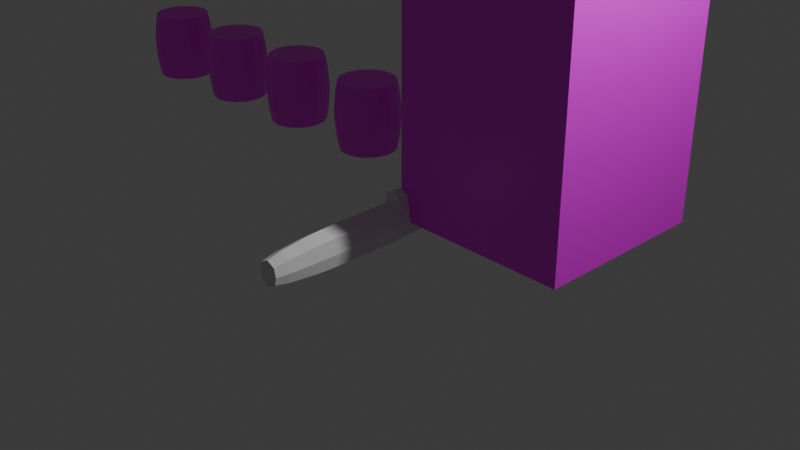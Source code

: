# Source: UV.blend  (saved by Blender 4.5.90; exported with 4.5.12 LTS)
import bpy
from mathutils import Matrix  # noqa: F401  (used for matrix-valued properties, if any)

bpy.ops.wm.read_factory_settings(use_empty=True)
scene = bpy.context.scene
scene.name = 'Scene'

# ---- collections
col_collection = bpy.data.collections.new('Collection'); scene.collection.children.link(col_collection)
col_unit1 = bpy.data.collections.new('Unit1'); scene.collection.children.link(col_unit1)

# ---- images (referenced by path relative to the original .blend; pixels are not part of the script)
import os
ASSET_DIR = os.environ.get("B2B_ASSET_DIR", "")  # directory of the original .blend (textures are referenced by path, not embedded)
HERE = os.path.dirname(os.path.abspath(__file__))  # packed textures are extracted next to this script under _unpacked/

def load_image(name, relpath, width, height, colorspace="sRGB"):
    """Load a texture the original file referenced (path relative to the .blend, or extracted next to this script)."""
    p = next((c for c in (os.path.join(HERE, relpath), os.path.join(ASSET_DIR, relpath)) if relpath and os.path.exists(c)), "")
    if p:
        img = bpy.data.images.load(p, check_existing=True)
        img.name = name
    else:  # same state as the original file: an image datablock whose file is absent (Cycles renders it pink)
        img = bpy.data.images.new(name, width, height)
        img.source = "FILE"
        img.filepath = "//" + (relpath or name)
    img.colorspace_settings.name = colorspace
    return img
img_house_front_1___stone___yellow_brick_png = load_image('house-front-1---stone---yellow-brick.png', 'house-front-1---stone---yellow-brick.png', 1024, 1024, 'sRGB')
img_rusty_barrel_texture_copy_jpg = load_image('rusty+barrel+texture+copy.jpg', 'rusty+barrel+texture+copy.jpg', 1024, 1024, 'sRGB')
img_wooden_planks_texture_jpg = load_image('wooden-planks-texture.jpg', 'wooden-planks-texture.jpg', 1024, 1024, 'sRGB')

# ---- materials (node trees are filled in below, after node groups)
mat_material = bpy.data.materials.new('Material')
mat_material.alpha_threshold = 0.0
mat_material.roughness = 0.5
mat_material.line_color = (0.0, 0.0, 0.0, 1.0)
mat_material_001 = bpy.data.materials.new('Material.001')
mat_material_002 = bpy.data.materials.new('Material.002')

# ---- material node trees
mat_material.use_nodes = True; mat_material.node_tree.nodes.clear()
_N = mat_material.node_tree.nodes; _L = mat_material.node_tree.links
n0 = _N.new('ShaderNodeOutputMaterial'); n0.name = 'Material Output'; n0.location = (200, 100)
n1 = _N.new('ShaderNodeBsdfPrincipled'); n1.name = 'Principled BSDF'; n1.location = (-200, 100)
n1.inputs[3].default_value = 1.45
n2 = _N.new('ShaderNodeTexImage'); n2.name = 'Image Texture.001'; n2.location = (-528, 104)
n2.image = img_house_front_1___stone___yellow_brick_png
_L.new(n1.outputs[0], n0.inputs[0])
_L.new(n2.outputs[0], n1.inputs[0])
n0.is_active_output = True
mat_material_001.use_nodes = True; mat_material_001.node_tree.nodes.clear()
_N = mat_material_001.node_tree.nodes; _L = mat_material_001.node_tree.links
n0 = _N.new('ShaderNodeBsdfPrincipled'); n0.name = 'Principled BSDF'; n0.location = (-92, 85)
n1 = _N.new('ShaderNodeOutputMaterial'); n1.name = 'Material Output'; n1.location = (308, 85)
n2 = _N.new('ShaderNodeMapping'); n2.name = 'Mapping'; n2.location = (-660, 60)
n3 = _N.new('ShaderNodeTexCoord'); n3.name = 'Texture Coordinate'; n3.location = (-840, 60)
n4 = _N.new('ShaderNodeTexImage'); n4.name = 'Image Texture'; n4.location = (-465, -218)
n4.image = img_rusty_barrel_texture_copy_jpg
n5 = _N.new('ShaderNodeTexImage'); n5.name = 'Image Texture.001'; n5.location = (-463, 84)
n5.image = img_wooden_planks_texture_jpg
_L.new(n0.outputs[0], n1.inputs[0])
_L.new(n3.outputs[2], n2.inputs[0])
_L.new(n2.outputs[0], n5.inputs[0])
_L.new(n2.outputs[0], n4.inputs[0])
_L.new(n4.outputs[0], n0.inputs[0])
n1.is_active_output = True
mat_material_002.use_nodes = True; mat_material_002.node_tree.nodes.clear()
_N = mat_material_002.node_tree.nodes; _L = mat_material_002.node_tree.links
n0 = _N.new('ShaderNodeBsdfPrincipled'); n0.name = 'Principled BSDF'; n0.location = (-92, 85)
n1 = _N.new('ShaderNodeOutputMaterial'); n1.name = 'Material Output'; n1.location = (308, 85)
n2 = _N.new('ShaderNodeMapping'); n2.name = 'Mapping'; n2.location = (-660, 60)
n3 = _N.new('ShaderNodeTexCoord'); n3.name = 'Texture Coordinate'; n3.location = (-840, 60)
n4 = _N.new('ShaderNodeTexImage'); n4.name = 'Image Texture'; n4.location = (-465, -218)
n4.image = img_rusty_barrel_texture_copy_jpg
n5 = _N.new('ShaderNodeTexImage'); n5.name = 'Image Texture.001'; n5.location = (-463, 84)
n5.image = img_wooden_planks_texture_jpg
_L.new(n0.outputs[0], n1.inputs[0])
_L.new(n3.outputs[2], n2.inputs[0])
_L.new(n2.outputs[0], n5.inputs[0])
_L.new(n2.outputs[0], n4.inputs[0])
_L.new(n5.outputs[0], n0.inputs[0])
n1.is_active_output = True

# ---- world
world_world = bpy.data.worlds.new('World'); scene.world = world_world
world_world.use_nodes = True; world_world.node_tree.nodes.clear()
_N = world_world.node_tree.nodes; _L = world_world.node_tree.links
n0 = _N.new('ShaderNodeOutputWorld'); n0.name = 'World Output'; n0.location = (200, 100)
n1 = _N.new('ShaderNodeBackground'); n1.name = 'Background'; n1.location = (-200, 100)
n1.inputs[0].default_value = (0.05088, 0.05088, 0.05088, 1.0)
_L.new(n1.outputs[0], n0.inputs[0])
n0.is_active_output = True
world_world.color = (0.05088, 0.05088, 0.05088)
world_world.sun_shadow_jitter_overblur = 0.0

# ---- cameras
cam_camera = bpy.data.cameras.new('Camera')
cam_camera.clip_end = 100.0
cam_camera.ortho_scale = 7.314

# ---- lights
light_light = bpy.data.lights.new('Light', 'POINT')
light_light.energy = 1000.0
light_light.shadow_soft_size = 0.1

# ---- meshes
me_cube_001 = bpy.data.meshes.new('Cube.001')
me_cube_001.from_pydata([(0.06873, -0.2739, -0.1451), (0.064, -0.2739, 0.1614), (0.06218, 0.2739, -0.1451), (0.05851, 0.2739, 0.1614), (0.0, 0.2739, -0.2379), (0.0, 0.2739, 0.2379), (0.0, -0.2739, -0.2379), (0.0, -0.2739, 0.2379), (0.06062, -0.6434, 0.1517), (0.06455, -0.6434, -0.1489), (0.0, -0.6434, -0.2399), (0.0, -0.6434, 0.2267), (0.05989, -0.8149, 0.1456), (0.06387, -0.8149, -0.1434), (0.0, -0.8149, -0.2309), (0.0, -0.8149, 0.2177), (0.0547, -1.14, 0.1152), (0.05849, -1.14, -0.1161), (0.0, -1.14, -0.1862), (0.0, -1.14, 0.173), (0.04752, -1.297, 0.08874), (0.05079, -1.297, -0.09233), (0.0, -1.297, -0.1471), (0.0, -1.297, 0.1339), (0.0, 2.254, 0.1113), (0.06281, 0.9495, 0.1694), (0.05265, 0.9495, -0.1161), (0.0, 0.9495, -0.1852), (0.0, 0.2739, 0.3356), (0.04766, 0.2739, 0.292), (0.0, 0.9495, 0.3052), (0.04866, 0.9495, 0.2713), (0.04018, 1.494, 0.1418), (0.04018, 1.494, -0.06057), (0.0, 1.494, -0.1096), (0.0, 1.494, 0.2381), (0.04018, 1.494, 0.2141), (0.03303, 1.931, 0.1234), (0.03303, 1.931, -0.006887), (0.0, 1.931, -0.03845), (0.0, 1.931, 0.1854), (0.03303, 1.931, 0.1699), (0.0, 2.254, 0.1509), (0.02028, 2.254, 0.1113), (0.02028, 2.254, 0.0283), (0.0, 2.254, 0.00819), (0.02028, 2.254, 0.141), (0.07354, 0.2739, -2.98e-08), (0.07847, -0.2739, -2.98e-08), (0.07749, -0.6434, -0.006598), (0.07705, -0.8149, -0.006598), (0.07058, -1.14, -0.006598), (0.05989, -1.297, -0.006598), (0.0, -1.297, -0.006598), (0.06281, 0.9495, -0.007918), (0.04018, 1.494, 0.01612), (0.03303, 1.931, 0.04249), (0.02028, 2.254, 0.05977), (0.0, 2.254, 0.05977)], [], [(47, 2, 26, 54), (47, 3, 1, 48), (4, 2, 0, 6), (48, 1, 8, 49), (3, 5, 7, 1), (8, 11, 15, 12), (1, 7, 11, 8), (6, 0, 9, 10), (12, 15, 19, 16), (49, 8, 12, 50), (10, 9, 13, 14), (16, 19, 23, 20), (50, 12, 16, 51), (14, 13, 17, 18), (52, 20, 23, 53), (51, 16, 20, 52), (18, 17, 21, 22), (30, 31, 36, 35), (2, 4, 27, 26), (3, 25, 31, 29), (28, 29, 31, 30), (5, 3, 29, 28), (54, 26, 33, 55), (33, 34, 39, 38), (35, 36, 41, 40), (26, 27, 34, 33), (31, 25, 32, 36), (38, 39, 45, 44), (40, 41, 46, 42), (36, 32, 37, 41), (55, 33, 38, 56), (41, 37, 43, 46), (56, 38, 44, 57), (58, 24, 43, 57), (43, 24, 42, 46), (45, 58, 57, 44), (37, 56, 57, 43), (32, 55, 56, 37), (25, 54, 55, 32), (17, 51, 52, 21), (21, 52, 53, 22), (13, 50, 51, 17), (9, 49, 50, 13), (0, 48, 49, 9), (2, 47, 48, 0), (3, 47, 54, 25)])
_uv = me_cube_001.uv_layers.new(name='UVMap')
_uv.uv.foreach_set('vector', [0.5, 0.5, 0.3877, 0.5, 0.3877, 0.5, 0.5, 0.5, 0.5, 0.5, 0.6271, 0.5, 0.6271, 0.75, 0.5, 0.75, 0.25, 0.5, 0.3877, 0.5, 0.3877, 0.75, 0.25, 0.75, 0.5, 0.75, 0.6271, 0.75, 0.6271, 0.75, 0.5, 0.75, 0.6271, 0.5, 0.75, 0.5, 0.75, 0.75, 0.6271, 0.75, 0.6271, 0.75, 0.75, 0.75, 0.75, 0.75, 0.6271, 0.75, 0.6271, 0.75, 0.75, 0.75, 0.75, 0.75, 0.6271, 0.75, 0.25, 0.75, 0.3877, 0.75, 0.3877, 0.75, 0.25, 0.75, 0.6271, 0.75, 0.75, 0.75, 0.75, 0.75, 0.6271, 0.75, 0.5, 0.75, 0.6271, 0.75, 0.6271, 0.75, 0.5, 0.75, 0.25, 0.75, 0.3877, 0.75, 0.3877, 0.75, 0.25, 0.75, 0.6271, 0.75, 0.75, 0.75, 0.75, 0.75, 0.6017, 0.7754, 0.5, 0.75, 0.6271, 0.75, 0.6271, 0.75, 0.5, 0.75, 0.25, 0.75, 0.3877, 0.75, 0.3877, 0.75, 0.25, 0.75, 0.5, 0.75, 0.6017, 0.7754, 0.625, 0.875, 0.5, 0.875, 0.5, 0.75, 0.6271, 0.75, 0.6017, 0.7754, 0.5, 0.75, 0.25, 0.75, 0.3877, 0.75, 0.4054, 0.7677, 0.25, 0.75, 0.75, 0.5, 0.6752, 0.5, 0.6752, 0.5, 0.75, 0.5, 0.3877, 0.5, 0.25, 0.5, 0.25, 0.5, 0.3877, 0.5, 0.6271, 0.5, 0.625, 0.5, 0.6752, 0.5, 0.6757, 0.5, 0.75, 0.5, 0.6757, 0.5, 0.6752, 0.5, 0.75, 0.5, 0.75, 0.5, 0.6271, 0.5, 0.6757, 0.5, 0.75, 0.5, 0.5, 0.5, 0.3877, 0.5, 0.3877, 0.5, 0.5, 0.5, 0.3877, 0.5, 0.25, 0.5, 0.25, 0.5, 0.3877, 0.5, 0.75, 0.5, 0.6752, 0.5, 0.6752, 0.5, 0.75, 0.5, 0.3877, 0.5, 0.25, 0.5, 0.25, 0.5, 0.3877, 0.5, 0.6752, 0.5, 0.625, 0.5, 0.625, 0.5, 0.6752, 0.5, 0.3877, 0.5, 0.25, 0.5, 0.25, 0.5, 0.4055, 0.4822, 0.75, 0.5, 0.6752, 0.5, 0.6504, 0.4752, 0.75, 0.5, 0.6752, 0.5, 0.625, 0.5, 0.625, 0.5, 0.6752, 0.5, 0.5, 0.5, 0.3877, 0.5, 0.3877, 0.5, 0.5, 0.5, 0.6752, 0.5, 0.625, 0.5, 0.625, 0.5, 0.6504, 0.4752, 0.5, 0.5, 0.3877, 0.5, 0.4055, 0.4822, 0.5, 0.5, 0.5, 0.375, 0.625, 0.375, 0.625, 0.5, 0.5, 0.5, 0.625, 0.5, 0.625, 0.375, 0.625, 0.375, 0.6504, 0.4752, 0.375, 0.375, 0.5, 0.375, 0.5, 0.5, 0.4055, 0.4822, 0.625, 0.5, 0.5, 0.5, 0.5, 0.5, 0.625, 0.5, 0.625, 0.5, 0.5, 0.5, 0.5, 0.5, 0.625, 0.5, 0.625, 0.5, 0.5, 0.5, 0.5, 0.5, 0.625, 0.5, 0.3877, 0.75, 0.5, 0.75, 0.5, 0.75, 0.4054, 0.7677, 0.4054, 0.7677, 0.5, 0.75, 0.5, 0.875, 0.375, 0.875, 0.3877, 0.75, 0.5, 0.75, 0.5, 0.75, 0.3877, 0.75, 0.3877, 0.75, 0.5, 0.75, 0.5, 0.75, 0.3877, 0.75, 0.3877, 0.75, 0.5, 0.75, 0.5, 0.75, 0.3877, 0.75, 0.3877, 0.5, 0.5, 0.5, 0.5, 0.75, 0.3877, 0.75, 0.6271, 0.5, 0.5, 0.5, 0.5, 0.5, 0.625, 0.5])
me_cube_001.update()
me_cube = bpy.data.meshes.new('Cube')
me_cube.from_pydata([(1.0, 1.0, 2.896), (1.0, 1.0, -1.0), (1.0, -1.0, 3.474), (1.0, -1.0, -1.0), (-1.0, 1.0, 2.896), (-1.0, 1.0, -1.0), (-1.0, -1.0, 3.474), (-1.0, -1.0, -1.0)], [], [(0, 4, 6, 2), (3, 2, 6, 7), (7, 6, 4, 5), (5, 1, 3, 7), (1, 0, 2, 3), (5, 4, 0, 1)])
_uv = me_cube.uv_layers.new(name='UVMap')
_uv.uv.foreach_set('vector', [0.3633, 0.4621, 0.6133, 0.4621, 0.6133, 0.5577, 0.3633, 0.5577, 0.6385, 0.7622, 0.6385, 1.267, 0.3615, 1.267, 0.3615, 0.7622, 0.4937, 0.1277, 0.4937, 1.094, -0.03659, 0.9693, -0.03659, 0.1277, 0.125, 0.5, 0.375, 0.5, 0.375, 0.75, 0.125, 0.75, 0.4624, 0.1484, 0.4624, 0.8803, 0.001181, 0.9889, 0.001181, 0.1484, 1.006, 0.000103, 1.006, 0.9465, 0.497, 0.9465, 0.497, 0.000103])
me_cube.materials.append(mat_material)
me_cube.use_mirror_vertex_groups = False
me_cube.update()
me_cylinder_001 = bpy.data.meshes.new('Cylinder.001')
me_cylinder_001.from_pydata([(0.0, 0.3409, -0.4108), (0.0, 0.3409, 0.4108), (0.1304, 0.3149, -0.4108), (0.1304, 0.3149, 0.4108), (0.241, 0.241, -0.4108), (0.241, 0.241, 0.4108), (0.3149, 0.1304, -0.4108), (0.3149, 0.1304, 0.4108), (0.3409, 0.0, -0.4108), (0.3409, 0.0, 0.4108), (0.3149, -0.1304, -0.4108), (0.3149, -0.1304, 0.4108), (0.241, -0.241, -0.4108), (0.241, -0.241, 0.4108), (0.1304, -0.3149, -0.4108), (0.1304, -0.3149, 0.4108), (0.0, -0.3409, -0.4108), (0.0, -0.3409, 0.4108), (-0.1304, -0.3149, -0.4108), (-0.1304, -0.3149, 0.4108), (-0.241, -0.241, -0.4108), (-0.241, -0.241, 0.4108), (-0.3149, -0.1304, -0.4108), (-0.3149, -0.1304, 0.4108), (-0.3409, 0.0, -0.4108), (-0.3409, 0.0, 0.4108), (-0.3149, 0.1304, -0.4108), (-0.3149, 0.1304, 0.4108), (-0.241, 0.241, -0.4108), (-0.241, 0.241, 0.4108), (-0.1304, 0.3149, -0.4108), (-0.1304, 0.3149, 0.4108), (4.806e-08, 0.3867, -0.0624), (3.084e-08, 0.3703, -0.2469), (3.084e-08, 0.3703, 0.2469), (4.806e-08, 0.3867, 0.0624), (0.148, 0.3572, 0.0624), (0.1417, 0.3421, 0.2469), (0.1417, 0.3421, -0.2469), (0.148, 0.3572, -0.0624), (0.2734, 0.2734, 0.0624), (0.2618, 0.2618, 0.2469), (0.2618, 0.2618, -0.2469), (0.2734, 0.2734, -0.0624), (0.3572, 0.148, 0.0624), (0.3421, 0.1417, 0.2469), (0.3421, 0.1417, -0.2469), (0.3572, 0.148, -0.0624), (0.3867, 0.0, 0.0624), (0.3703, 0.0, 0.2469), (0.3703, 0.0, -0.2469), (0.3867, 0.0, -0.0624), (0.3572, -0.148, 0.0624), (0.3421, -0.1417, 0.2469), (0.3421, -0.1417, -0.2469), (0.3572, -0.148, -0.0624), (0.2734, -0.2734, 0.0624), (0.2618, -0.2618, 0.2469), (0.2618, -0.2618, -0.2469), (0.2734, -0.2734, -0.0624), (0.148, -0.3572, 0.0624), (0.1417, -0.3421, 0.2469), (0.1417, -0.3421, -0.2469), (0.148, -0.3572, -0.0624), (4.806e-08, -0.3867, 0.0624), (3.084e-08, -0.3703, 0.2469), (3.084e-08, -0.3703, -0.2469), (4.806e-08, -0.3867, -0.0624), (-0.148, -0.3572, 0.0624), (-0.1417, -0.3421, 0.2469), (-0.1417, -0.3421, -0.2469), (-0.148, -0.3572, -0.0624), (-0.2734, -0.2734, 0.0624), (-0.2618, -0.2618, 0.2469), (-0.2618, -0.2618, -0.2469), (-0.2734, -0.2734, -0.0624), (-0.3572, -0.148, 0.0624), (-0.3421, -0.1417, 0.2469), (-0.3421, -0.1417, -0.2469), (-0.3572, -0.148, -0.0624), (-0.3867, 0.0, 0.0624), (-0.3703, 0.0, 0.2469), (-0.3703, 0.0, -0.2469), (-0.3867, 0.0, -0.0624), (-0.3572, 0.148, 0.0624), (-0.3421, 0.1417, 0.2469), (-0.3421, 0.1417, -0.2469), (-0.3572, 0.148, -0.0624), (-0.2734, 0.2734, 0.0624), (-0.2618, 0.2618, 0.2469), (-0.2618, 0.2618, -0.2469), (-0.2734, 0.2734, -0.0624), (-0.148, 0.3572, 0.0624), (-0.1417, 0.3421, 0.2469), (-0.1417, 0.3421, -0.2469), (-0.148, 0.3572, -0.0624)], [], [(3, 1, 31, 29, 27, 25, 23, 21, 19, 17, 15, 13, 11, 9, 7, 5), (0, 2, 4, 6, 8, 10, 12, 14, 16, 18, 20, 22, 24, 26, 28, 30), (95, 32, 33, 94), (93, 34, 35, 92), (91, 95, 94, 90), (89, 93, 92, 88), (87, 91, 90, 86), (85, 89, 88, 84), (83, 87, 86, 82), (81, 85, 84, 80), (79, 83, 82, 78), (77, 81, 80, 76), (75, 79, 78, 74), (73, 77, 76, 72), (71, 75, 74, 70), (69, 73, 72, 68), (67, 71, 70, 66), (65, 69, 68, 64), (63, 67, 66, 62), (61, 65, 64, 60), (59, 63, 62, 58), (57, 61, 60, 56), (55, 59, 58, 54), (53, 57, 56, 52), (51, 55, 54, 50), (49, 53, 52, 48), (47, 51, 50, 46), (45, 49, 48, 44), (43, 47, 46, 42), (41, 45, 44, 40), (39, 43, 42, 38), (37, 41, 40, 36), (32, 39, 38, 33), (34, 37, 36, 35), (0, 33, 38, 2), (30, 94, 33, 0), (32, 35, 36, 39), (95, 92, 35, 32), (93, 31, 1, 34), (34, 1, 3, 37), (37, 3, 5, 41), (39, 36, 40, 43), (2, 38, 42, 4), (41, 5, 7, 45), (43, 40, 44, 47), (4, 42, 46, 6), (45, 7, 9, 49), (47, 44, 48, 51), (6, 46, 50, 8), (49, 9, 11, 53), (51, 48, 52, 55), (8, 50, 54, 10), (53, 11, 13, 57), (55, 52, 56, 59), (10, 54, 58, 12), (57, 13, 15, 61), (59, 56, 60, 63), (12, 58, 62, 14), (61, 15, 17, 65), (63, 60, 64, 67), (14, 62, 66, 16), (65, 17, 19, 69), (67, 64, 68, 71), (16, 66, 70, 18), (69, 19, 21, 73), (71, 68, 72, 75), (18, 70, 74, 20), (73, 21, 23, 77), (75, 72, 76, 79), (20, 74, 78, 22), (77, 23, 25, 81), (79, 76, 80, 83), (22, 78, 82, 24), (81, 25, 27, 85), (83, 80, 84, 87), (24, 82, 86, 26), (85, 27, 29, 89), (87, 84, 88, 91), (26, 86, 90, 28), (89, 29, 31, 93), (91, 88, 92, 95), (28, 90, 94, 30)])
_uv = me_cylinder_001.uv_layers.new(name='UVMap')
_uv.uv.foreach_set('vector', [0.8306, 0.6412, 0.8848, 0.6954, 0.9141, 0.7662, 0.9141, 0.8429, 0.8848, 0.9137, 0.8306, 0.9679, 0.7598, 0.9972, 0.6831, 0.9972, 0.6123, 0.9679, 0.5581, 0.9137, 0.5288, 0.8429, 0.5288, 0.7662, 0.5581, 0.6954, 0.6123, 0.6412, 0.6831, 0.6119, 0.7598, 0.6119, 0.09978, 0.9121, 0.07082, 0.8421, 0.07082, 0.7665, 0.09978, 0.6966, 0.1533, 0.6431, 0.2232, 0.6141, 0.2989, 0.6141, 0.3688, 0.6431, 0.4223, 0.6966, 0.4512, 0.7665, 0.4512, 0.8421, 0.4223, 0.9121, 0.3688, 0.9656, 0.2989, 0.9945, 0.2232, 0.9945, 0.1533, 0.9656, 0.06171, 0.168, -0.0007887, 0.168, -0.0007887, 0.08338, 0.06171, 0.08338, 0.06171, 0.3043, -0.0007887, 0.3043, -0.0007887, 0.2197, 0.06171, 0.2197, 0.1242, 0.168, 0.06171, 0.168, 0.06171, 0.08338, 0.1242, 0.08338, 0.1242, 0.3043, 0.06171, 0.3043, 0.06171, 0.2197, 0.1242, 0.2197, 0.1867, 0.168, 0.1242, 0.168, 0.1242, 0.08338, 0.1867, 0.08338, 0.1867, 0.3043, 0.1242, 0.3043, 0.1242, 0.2197, 0.1867, 0.2197, 0.2492, 0.168, 0.1867, 0.168, 0.1867, 0.08338, 0.2492, 0.08338, 0.2492, 0.3043, 0.1867, 0.3043, 0.1867, 0.2197, 0.2492, 0.2197, 0.3117, 0.168, 0.2492, 0.168, 0.2492, 0.08338, 0.3117, 0.08338, 0.3117, 0.3043, 0.2492, 0.3043, 0.2492, 0.2197, 0.3117, 0.2197, 0.3742, 0.168, 0.3117, 0.168, 0.3117, 0.08338, 0.3742, 0.08338, 0.3742, 0.3043, 0.3117, 0.3043, 0.3117, 0.2197, 0.3742, 0.2197, 0.4367, 0.168, 0.3742, 0.168, 0.3742, 0.08338, 0.4367, 0.08338, 0.4367, 0.3043, 0.3742, 0.3043, 0.3742, 0.2197, 0.4367, 0.2197, 0.4992, 0.168, 0.4367, 0.168, 0.4367, 0.08338, 0.4992, 0.08338, 0.4992, 0.3043, 0.4367, 0.3043, 0.4367, 0.2197, 0.4992, 0.2197, 0.5617, 0.168, 0.4992, 0.168, 0.4992, 0.08338, 0.5617, 0.08338, 0.5617, 0.3043, 0.4992, 0.3043, 0.4992, 0.2197, 0.5617, 0.2197, 0.6242, 0.168, 0.5617, 0.168, 0.5617, 0.08338, 0.6242, 0.08338, 0.6242, 0.3043, 0.5617, 0.3043, 0.5617, 0.2197, 0.6242, 0.2197, 0.6867, 0.168, 0.6242, 0.168, 0.6242, 0.08338, 0.6867, 0.08338, 0.6867, 0.3043, 0.6242, 0.3043, 0.6242, 0.2197, 0.6867, 0.2197, 0.7492, 0.168, 0.6867, 0.168, 0.6867, 0.08338, 0.7492, 0.08338, 0.7492, 0.3043, 0.6867, 0.3043, 0.6867, 0.2197, 0.7492, 0.2197, 0.8117, 0.168, 0.7492, 0.168, 0.7492, 0.08338, 0.8117, 0.08338, 0.8117, 0.3043, 0.7492, 0.3043, 0.7492, 0.2197, 0.8117, 0.2197, 0.8742, 0.168, 0.8117, 0.168, 0.8117, 0.08338, 0.8742, 0.08338, 0.8742, 0.3043, 0.8117, 0.3043, 0.8117, 0.2197, 0.8742, 0.2197, 0.9367, 0.168, 0.8742, 0.168, 0.8742, 0.08338, 0.9367, 0.08338, 0.9367, 0.3043, 0.8742, 0.3043, 0.8742, 0.2197, 0.9367, 0.2197, 0.9992, 0.168, 0.9367, 0.168, 0.9367, 0.08338, 0.9992, 0.08338, 0.9992, 0.3043, 0.9367, 0.3043, 0.9367, 0.2197, 0.9992, 0.2197, 0.9992, 0.0007887, 0.9992, 0.08338, 0.9367, 0.08338, 0.9367, 0.0007887, 0.06171, 0.0007887, 0.06171, 0.08338, -0.0007887, 0.08338, -0.0007887, 0.0007887, 0.9992, 0.168, 0.9992, 0.2197, 0.9367, 0.2197, 0.9367, 0.168, 0.06171, 0.168, 0.06171, 0.2197, -0.0007887, 0.2197, -0.0007887, 0.168, 0.06171, 0.3043, 0.06171, 0.3869, -0.0007887, 0.3869, -0.0007887, 0.3043, 0.9992, 0.3043, 0.9992, 0.3869, 0.9367, 0.3869, 0.9367, 0.3043, 0.9367, 0.3043, 0.9367, 0.3869, 0.8742, 0.3869, 0.8742, 0.3043, 0.9367, 0.168, 0.9367, 0.2197, 0.8742, 0.2197, 0.8742, 0.168, 0.9367, 0.0007887, 0.9367, 0.08338, 0.8742, 0.08338, 0.8742, 0.0007887, 0.8742, 0.3043, 0.8742, 0.3869, 0.8117, 0.3869, 0.8117, 0.3043, 0.8742, 0.168, 0.8742, 0.2197, 0.8117, 0.2197, 0.8117, 0.168, 0.8742, 0.0007887, 0.8742, 0.08338, 0.8117, 0.08338, 0.8117, 0.0007887, 0.8117, 0.3043, 0.8117, 0.3869, 0.7492, 0.3869, 0.7492, 0.3043, 0.8117, 0.168, 0.8117, 0.2197, 0.7492, 0.2197, 0.7492, 0.168, 0.8117, 0.0007887, 0.8117, 0.08338, 0.7492, 0.08338, 0.7492, 0.0007887, 0.7492, 0.3043, 0.7492, 0.3869, 0.6867, 0.3869, 0.6867, 0.3043, 0.7492, 0.168, 0.7492, 0.2197, 0.6867, 0.2197, 0.6867, 0.168, 0.7492, 0.0007887, 0.7492, 0.08338, 0.6867, 0.08338, 0.6867, 0.0007887, 0.6867, 0.3043, 0.6867, 0.3869, 0.6242, 0.3869, 0.6242, 0.3043, 0.6867, 0.168, 0.6867, 0.2197, 0.6242, 0.2197, 0.6242, 0.168, 0.6867, 0.0007887, 0.6867, 0.08338, 0.6242, 0.08338, 0.6242, 0.0007887, 0.6242, 0.3043, 0.6242, 0.3869, 0.5617, 0.3869, 0.5617, 0.3043, 0.6242, 0.168, 0.6242, 0.2197, 0.5617, 0.2197, 0.5617, 0.168, 0.6242, 0.0007887, 0.6242, 0.08338, 0.5617, 0.08338, 0.5617, 0.0007887, 0.5617, 0.3043, 0.5617, 0.3869, 0.4992, 0.3869, 0.4992, 0.3043, 0.5617, 0.168, 0.5617, 0.2197, 0.4992, 0.2197, 0.4992, 0.168, 0.5617, 0.0007887, 0.5617, 0.08338, 0.4992, 0.08338, 0.4992, 0.0007887, 0.4992, 0.3043, 0.4992, 0.3869, 0.4367, 0.3869, 0.4367, 0.3043, 0.4992, 0.168, 0.4992, 0.2197, 0.4367, 0.2197, 0.4367, 0.168, 0.4992, 0.0007887, 0.4992, 0.08338, 0.4367, 0.08338, 0.4367, 0.0007887, 0.4367, 0.3043, 0.4367, 0.3869, 0.3742, 0.3869, 0.3742, 0.3043, 0.4367, 0.168, 0.4367, 0.2197, 0.3742, 0.2197, 0.3742, 0.168, 0.4367, 0.0007887, 0.4367, 0.08338, 0.3742, 0.08338, 0.3742, 0.0007887, 0.3742, 0.3043, 0.3742, 0.3869, 0.3117, 0.3869, 0.3117, 0.3043, 0.3742, 0.168, 0.3742, 0.2197, 0.3117, 0.2197, 0.3117, 0.168, 0.3742, 0.0007887, 0.3742, 0.08338, 0.3117, 0.08338, 0.3117, 0.0007887, 0.3117, 0.3043, 0.3117, 0.3869, 0.2492, 0.3869, 0.2492, 0.3043, 0.3117, 0.168, 0.3117, 0.2197, 0.2492, 0.2197, 0.2492, 0.168, 0.3117, 0.0007887, 0.3117, 0.08338, 0.2492, 0.08338, 0.2492, 0.0007887, 0.2492, 0.3043, 0.2492, 0.3869, 0.1867, 0.3869, 0.1867, 0.3043, 0.2492, 0.168, 0.2492, 0.2197, 0.1867, 0.2197, 0.1867, 0.168, 0.2492, 0.0007887, 0.2492, 0.08338, 0.1867, 0.08338, 0.1867, 0.0007887, 0.1867, 0.3043, 0.1867, 0.3869, 0.1242, 0.3869, 0.1242, 0.3043, 0.1867, 0.168, 0.1867, 0.2197, 0.1242, 0.2197, 0.1242, 0.168, 0.1867, 0.0007887, 0.1867, 0.08338, 0.1242, 0.08338, 0.1242, 0.0007887, 0.1242, 0.3043, 0.1242, 0.3869, 0.06171, 0.3869, 0.06171, 0.3043, 0.1242, 0.168, 0.1242, 0.2197, 0.06171, 0.2197, 0.06171, 0.168, 0.1242, 0.0007887, 0.1242, 0.08338, 0.06171, 0.08338, 0.06171, 0.0007887])
me_cylinder_001.materials.append(mat_material_001)
me_cylinder_001.update()
me_cylinder_006 = bpy.data.meshes.new('Cylinder.006')
me_cylinder_006.from_pydata([(0.0, 0.3409, -0.4108), (0.0, 0.3409, 0.4108), (0.1304, 0.3149, -0.4108), (0.1304, 0.3149, 0.4108), (0.241, 0.241, -0.4108), (0.241, 0.241, 0.4108), (0.3149, 0.1304, -0.4108), (0.3149, 0.1304, 0.4108), (0.3409, 0.0, -0.4108), (0.3409, 0.0, 0.4108), (0.3149, -0.1304, -0.4108), (0.3149, -0.1304, 0.4108), (0.241, -0.241, -0.4108), (0.241, -0.241, 0.4108), (0.1304, -0.3149, -0.4108), (0.1304, -0.3149, 0.4108), (0.0, -0.3409, -0.4108), (0.0, -0.3409, 0.4108), (-0.1304, -0.3149, -0.4108), (-0.1304, -0.3149, 0.4108), (-0.241, -0.241, -0.4108), (-0.241, -0.241, 0.4108), (-0.3149, -0.1304, -0.4108), (-0.3149, -0.1304, 0.4108), (-0.3409, 0.0, -0.4108), (-0.3409, 0.0, 0.4108), (-0.3149, 0.1304, -0.4108), (-0.3149, 0.1304, 0.4108), (-0.241, 0.241, -0.4108), (-0.241, 0.241, 0.4108), (-0.1304, 0.3149, -0.4108), (-0.1304, 0.3149, 0.4108), (4.806e-08, 0.3867, -0.0624), (3.084e-08, 0.3703, -0.2469), (3.084e-08, 0.3703, 0.2469), (4.806e-08, 0.3867, 0.0624), (0.148, 0.3572, 0.0624), (0.1417, 0.3421, 0.2469), (0.1417, 0.3421, -0.2469), (0.148, 0.3572, -0.0624), (0.2734, 0.2734, 0.0624), (0.2618, 0.2618, 0.2469), (0.2618, 0.2618, -0.2469), (0.2734, 0.2734, -0.0624), (0.3572, 0.148, 0.0624), (0.3421, 0.1417, 0.2469), (0.3421, 0.1417, -0.2469), (0.3572, 0.148, -0.0624), (0.3867, 0.0, 0.0624), (0.3703, 0.0, 0.2469), (0.3703, 0.0, -0.2469), (0.3867, 0.0, -0.0624), (0.3572, -0.148, 0.0624), (0.3421, -0.1417, 0.2469), (0.3421, -0.1417, -0.2469), (0.3572, -0.148, -0.0624), (0.2734, -0.2734, 0.0624), (0.2618, -0.2618, 0.2469), (0.2618, -0.2618, -0.2469), (0.2734, -0.2734, -0.0624), (0.148, -0.3572, 0.0624), (0.1417, -0.3421, 0.2469), (0.1417, -0.3421, -0.2469), (0.148, -0.3572, -0.0624), (4.806e-08, -0.3867, 0.0624), (3.084e-08, -0.3703, 0.2469), (3.084e-08, -0.3703, -0.2469), (4.806e-08, -0.3867, -0.0624), (-0.148, -0.3572, 0.0624), (-0.1417, -0.3421, 0.2469), (-0.1417, -0.3421, -0.2469), (-0.148, -0.3572, -0.0624), (-0.2734, -0.2734, 0.0624), (-0.2618, -0.2618, 0.2469), (-0.2618, -0.2618, -0.2469), (-0.2734, -0.2734, -0.0624), (-0.3572, -0.148, 0.0624), (-0.3421, -0.1417, 0.2469), (-0.3421, -0.1417, -0.2469), (-0.3572, -0.148, -0.0624), (-0.3867, 0.0, 0.0624), (-0.3703, 0.0, 0.2469), (-0.3703, 0.0, -0.2469), (-0.3867, 0.0, -0.0624), (-0.3572, 0.148, 0.0624), (-0.3421, 0.1417, 0.2469), (-0.3421, 0.1417, -0.2469), (-0.3572, 0.148, -0.0624), (-0.2734, 0.2734, 0.0624), (-0.2618, 0.2618, 0.2469), (-0.2618, 0.2618, -0.2469), (-0.2734, 0.2734, -0.0624), (-0.148, 0.3572, 0.0624), (-0.1417, 0.3421, 0.2469), (-0.1417, 0.3421, -0.2469), (-0.148, 0.3572, -0.0624)], [], [(3, 1, 31, 29, 27, 25, 23, 21, 19, 17, 15, 13, 11, 9, 7, 5), (0, 2, 4, 6, 8, 10, 12, 14, 16, 18, 20, 22, 24, 26, 28, 30), (95, 32, 33, 94), (93, 34, 35, 92), (91, 95, 94, 90), (89, 93, 92, 88), (87, 91, 90, 86), (85, 89, 88, 84), (83, 87, 86, 82), (81, 85, 84, 80), (79, 83, 82, 78), (77, 81, 80, 76), (75, 79, 78, 74), (73, 77, 76, 72), (71, 75, 74, 70), (69, 73, 72, 68), (67, 71, 70, 66), (65, 69, 68, 64), (63, 67, 66, 62), (61, 65, 64, 60), (59, 63, 62, 58), (57, 61, 60, 56), (55, 59, 58, 54), (53, 57, 56, 52), (51, 55, 54, 50), (49, 53, 52, 48), (47, 51, 50, 46), (45, 49, 48, 44), (43, 47, 46, 42), (41, 45, 44, 40), (39, 43, 42, 38), (37, 41, 40, 36), (32, 39, 38, 33), (34, 37, 36, 35), (0, 33, 38, 2), (30, 94, 33, 0), (32, 35, 36, 39), (95, 92, 35, 32), (93, 31, 1, 34), (34, 1, 3, 37), (37, 3, 5, 41), (39, 36, 40, 43), (2, 38, 42, 4), (41, 5, 7, 45), (43, 40, 44, 47), (4, 42, 46, 6), (45, 7, 9, 49), (47, 44, 48, 51), (6, 46, 50, 8), (49, 9, 11, 53), (51, 48, 52, 55), (8, 50, 54, 10), (53, 11, 13, 57), (55, 52, 56, 59), (10, 54, 58, 12), (57, 13, 15, 61), (59, 56, 60, 63), (12, 58, 62, 14), (61, 15, 17, 65), (63, 60, 64, 67), (14, 62, 66, 16), (65, 17, 19, 69), (67, 64, 68, 71), (16, 66, 70, 18), (69, 19, 21, 73), (71, 68, 72, 75), (18, 70, 74, 20), (73, 21, 23, 77), (75, 72, 76, 79), (20, 74, 78, 22), (77, 23, 25, 81), (79, 76, 80, 83), (22, 78, 82, 24), (81, 25, 27, 85), (83, 80, 84, 87), (24, 82, 86, 26), (85, 27, 29, 89), (87, 84, 88, 91), (26, 86, 90, 28), (89, 29, 31, 93), (91, 88, 92, 95), (28, 90, 94, 30)])
_uv = me_cylinder_006.uv_layers.new(name='UVMap')
_uv.uv.foreach_set('vector', [0.8306, 0.6412, 0.8848, 0.6954, 0.9141, 0.7662, 0.9141, 0.8429, 0.8848, 0.9137, 0.8306, 0.9679, 0.7598, 0.9972, 0.6831, 0.9972, 0.6123, 0.9679, 0.5581, 0.9137, 0.5288, 0.8429, 0.5288, 0.7662, 0.5581, 0.6954, 0.6123, 0.6412, 0.6831, 0.6119, 0.7598, 0.6119, 0.09978, 0.9121, 0.07082, 0.8421, 0.07082, 0.7665, 0.09978, 0.6966, 0.1533, 0.6431, 0.2232, 0.6141, 0.2989, 0.6141, 0.3688, 0.6431, 0.4223, 0.6966, 0.4512, 0.7665, 0.4512, 0.8421, 0.4223, 0.9121, 0.3688, 0.9656, 0.2989, 0.9945, 0.2232, 0.9945, 0.1533, 0.9656, 0.4751, 0.6023, 0.4751, 0.6607, 0.3961, 0.6607, 0.3961, 0.6023, 0.6023, 0.6023, 0.6023, 0.6607, 0.5233, 0.6607, 0.5233, 0.6023, 0.4751, 0.544, 0.4751, 0.6023, 0.3961, 0.6023, 0.3961, 0.544, 0.6023, 0.544, 0.6023, 0.6023, 0.5233, 0.6023, 0.5233, 0.544, 0.4751, 0.4856, 0.4751, 0.544, 0.3961, 0.544, 0.3961, 0.4856, 0.6023, 0.4856, 0.6023, 0.544, 0.5233, 0.544, 0.5233, 0.4856, 0.4751, 0.4273, 0.4751, 0.4856, 0.3961, 0.4856, 0.3961, 0.4273, 0.6023, 0.4273, 0.6023, 0.4856, 0.5233, 0.4856, 0.5233, 0.4273, 0.4751, 0.3689, 0.4751, 0.4273, 0.3961, 0.4273, 0.3961, 0.3689, 0.6023, 0.3689, 0.6023, 0.4273, 0.5233, 0.4273, 0.5233, 0.3689, 0.4751, 0.3105, 0.4751, 0.3689, 0.3961, 0.3689, 0.3961, 0.3105, 0.6023, 0.3105, 0.6023, 0.3689, 0.5233, 0.3689, 0.5233, 0.3105, 0.4751, 0.2522, 0.4751, 0.3105, 0.3961, 0.3105, 0.3961, 0.2522, 0.6023, 0.2522, 0.6023, 0.3105, 0.5233, 0.3105, 0.5233, 0.2522, 0.4751, 0.1938, 0.4751, 0.2522, 0.3961, 0.2522, 0.3961, 0.1938, 0.6023, 0.1938, 0.6023, 0.2522, 0.5233, 0.2522, 0.5233, 0.1938, 0.4751, 0.1355, 0.4751, 0.1938, 0.3961, 0.1938, 0.3961, 0.1355, 0.6023, 0.1355, 0.6023, 0.1938, 0.5233, 0.1938, 0.5233, 0.1355, 0.4751, 0.07713, 0.4751, 0.1355, 0.3961, 0.1355, 0.3961, 0.07713, 0.6023, 0.07713, 0.6023, 0.1355, 0.5233, 0.1355, 0.5233, 0.07713, 0.4751, 0.01877, 0.4751, 0.07713, 0.3961, 0.07713, 0.3961, 0.01877, 0.6023, 0.01877, 0.6023, 0.07713, 0.5233, 0.07713, 0.5233, 0.01877, 0.4751, -0.03958, 0.4751, 0.01877, 0.3961, 0.01877, 0.3961, -0.03958, 0.6023, -0.03958, 0.6023, 0.01877, 0.5233, 0.01877, 0.5233, -0.03958, 0.4751, -0.09794, 0.4751, -0.03958, 0.3961, -0.03958, 0.3961, -0.09794, 0.6023, -0.09794, 0.6023, -0.03958, 0.5233, -0.03958, 0.5233, -0.09794, 0.4751, -0.1563, 0.4751, -0.09794, 0.3961, -0.09794, 0.3961, -0.1563, 0.6023, -0.1563, 0.6023, -0.09794, 0.5233, -0.09794, 0.5233, -0.1563, 0.4751, -0.2146, 0.4751, -0.1563, 0.3961, -0.1563, 0.3961, -0.2146, 0.6023, -0.2146, 0.6023, -0.1563, 0.5233, -0.1563, 0.5233, -0.2146, 0.4751, -0.273, 0.4751, -0.2146, 0.3961, -0.2146, 0.3961, -0.273, 0.6023, -0.273, 0.6023, -0.2146, 0.5233, -0.2146, 0.5233, -0.273, 0.319, -0.273, 0.3961, -0.273, 0.3961, -0.2146, 0.319, -0.2146, 0.319, 0.6023, 0.3961, 0.6023, 0.3961, 0.6607, 0.319, 0.6607, 0.4751, -0.273, 0.5233, -0.273, 0.5233, -0.2146, 0.4751, -0.2146, 0.4751, 0.6023, 0.5233, 0.6023, 0.5233, 0.6607, 0.4751, 0.6607, 0.6023, 0.6023, 0.6795, 0.6023, 0.6795, 0.6607, 0.6023, 0.6607, 0.6023, -0.273, 0.6795, -0.273, 0.6795, -0.2146, 0.6023, -0.2146, 0.6023, -0.2146, 0.6795, -0.2146, 0.6795, -0.1563, 0.6023, -0.1563, 0.4751, -0.2146, 0.5233, -0.2146, 0.5233, -0.1563, 0.4751, -0.1563, 0.319, -0.2146, 0.3961, -0.2146, 0.3961, -0.1563, 0.319, -0.1563, 0.6023, -0.1563, 0.6795, -0.1563, 0.6795, -0.09794, 0.6023, -0.09794, 0.4751, -0.1563, 0.5233, -0.1563, 0.5233, -0.09794, 0.4751, -0.09794, 0.319, -0.1563, 0.3961, -0.1563, 0.3961, -0.09794, 0.319, -0.09794, 0.6023, -0.09794, 0.6795, -0.09794, 0.6795, -0.03958, 0.6023, -0.03958, 0.4751, -0.09794, 0.5233, -0.09794, 0.5233, -0.03958, 0.4751, -0.03958, 0.319, -0.09794, 0.3961, -0.09794, 0.3961, -0.03958, 0.319, -0.03958, 0.6023, -0.03958, 0.6795, -0.03958, 0.6795, 0.01877, 0.6023, 0.01877, 0.4751, -0.03958, 0.5233, -0.03958, 0.5233, 0.01877, 0.4751, 0.01877, 0.319, -0.03958, 0.3961, -0.03958, 0.3961, 0.01877, 0.319, 0.01877, 0.6023, 0.01877, 0.6795, 0.01877, 0.6795, 0.07713, 0.6023, 0.07713, 0.4751, 0.01877, 0.5233, 0.01877, 0.5233, 0.07713, 0.4751, 0.07713, 0.319, 0.01877, 0.3961, 0.01877, 0.3961, 0.07713, 0.319, 0.07713, 0.6023, 0.07713, 0.6795, 0.07713, 0.6795, 0.1355, 0.6023, 0.1355, 0.4751, 0.07713, 0.5233, 0.07713, 0.5233, 0.1355, 0.4751, 0.1355, 0.319, 0.07713, 0.3961, 0.07713, 0.3961, 0.1355, 0.319, 0.1355, 0.6023, 0.1355, 0.6795, 0.1355, 0.6795, 0.1938, 0.6023, 0.1938, 0.4751, 0.1355, 0.5233, 0.1355, 0.5233, 0.1938, 0.4751, 0.1938, 0.319, 0.1355, 0.3961, 0.1355, 0.3961, 0.1938, 0.319, 0.1938, 0.6023, 0.1938, 0.6795, 0.1938, 0.6795, 0.2522, 0.6023, 0.2522, 0.4751, 0.1938, 0.5233, 0.1938, 0.5233, 0.2522, 0.4751, 0.2522, 0.319, 0.1938, 0.3961, 0.1938, 0.3961, 0.2522, 0.319, 0.2522, 0.6023, 0.2522, 0.6795, 0.2522, 0.6795, 0.3105, 0.6023, 0.3105, 0.4751, 0.2522, 0.5233, 0.2522, 0.5233, 0.3105, 0.4751, 0.3105, 0.319, 0.2522, 0.3961, 0.2522, 0.3961, 0.3105, 0.319, 0.3105, 0.6023, 0.3105, 0.6795, 0.3105, 0.6795, 0.3689, 0.6023, 0.3689, 0.4751, 0.3105, 0.5233, 0.3105, 0.5233, 0.3689, 0.4751, 0.3689, 0.319, 0.3105, 0.3961, 0.3105, 0.3961, 0.3689, 0.319, 0.3689, 0.6023, 0.3689, 0.6795, 0.3689, 0.6795, 0.4273, 0.6023, 0.4273, 0.4751, 0.3689, 0.5233, 0.3689, 0.5233, 0.4273, 0.4751, 0.4273, 0.319, 0.3689, 0.3961, 0.3689, 0.3961, 0.4273, 0.319, 0.4273, 0.6023, 0.4273, 0.6795, 0.4273, 0.6795, 0.4856, 0.6023, 0.4856, 0.4751, 0.4273, 0.5233, 0.4273, 0.5233, 0.4856, 0.4751, 0.4856, 0.319, 0.4273, 0.3961, 0.4273, 0.3961, 0.4856, 0.319, 0.4856, 0.6023, 0.4856, 0.6795, 0.4856, 0.6795, 0.544, 0.6023, 0.544, 0.4751, 0.4856, 0.5233, 0.4856, 0.5233, 0.544, 0.4751, 0.544, 0.319, 0.4856, 0.3961, 0.4856, 0.3961, 0.544, 0.319, 0.544, 0.6023, 0.544, 0.6795, 0.544, 0.6795, 0.6023, 0.6023, 0.6023, 0.4751, 0.544, 0.5233, 0.544, 0.5233, 0.6023, 0.4751, 0.6023, 0.319, 0.544, 0.3961, 0.544, 0.3961, 0.6023, 0.319, 0.6023])
me_cylinder_006.materials.append(mat_material_002)
me_cylinder_006.update()
me_cylinder_007 = bpy.data.meshes.new('Cylinder.007')
me_cylinder_007.from_pydata([(0.0, 0.3409, -0.4108), (0.0, 0.3409, 0.4108), (0.1304, 0.3149, -0.4108), (0.1304, 0.3149, 0.4108), (0.241, 0.241, -0.4108), (0.241, 0.241, 0.4108), (0.3149, 0.1304, -0.4108), (0.3149, 0.1304, 0.4108), (0.3409, 0.0, -0.4108), (0.3409, 0.0, 0.4108), (0.3149, -0.1304, -0.4108), (0.3149, -0.1304, 0.4108), (0.241, -0.241, -0.4108), (0.241, -0.241, 0.4108), (0.1304, -0.3149, -0.4108), (0.1304, -0.3149, 0.4108), (0.0, -0.3409, -0.4108), (0.0, -0.3409, 0.4108), (-0.1304, -0.3149, -0.4108), (-0.1304, -0.3149, 0.4108), (-0.241, -0.241, -0.4108), (-0.241, -0.241, 0.4108), (-0.3149, -0.1304, -0.4108), (-0.3149, -0.1304, 0.4108), (-0.3409, 0.0, -0.4108), (-0.3409, 0.0, 0.4108), (-0.3149, 0.1304, -0.4108), (-0.3149, 0.1304, 0.4108), (-0.241, 0.241, -0.4108), (-0.241, 0.241, 0.4108), (-0.1304, 0.3149, -0.4108), (-0.1304, 0.3149, 0.4108), (4.806e-08, 0.3867, -0.0624), (3.084e-08, 0.3703, -0.2469), (3.084e-08, 0.3703, 0.2469), (4.806e-08, 0.3867, 0.0624), (0.148, 0.3572, 0.0624), (0.1417, 0.3421, 0.2469), (0.1417, 0.3421, -0.2469), (0.148, 0.3572, -0.0624), (0.2734, 0.2734, 0.0624), (0.2618, 0.2618, 0.2469), (0.2618, 0.2618, -0.2469), (0.2734, 0.2734, -0.0624), (0.3572, 0.148, 0.0624), (0.3421, 0.1417, 0.2469), (0.3421, 0.1417, -0.2469), (0.3572, 0.148, -0.0624), (0.3867, 0.0, 0.0624), (0.3703, 0.0, 0.2469), (0.3703, 0.0, -0.2469), (0.3867, 0.0, -0.0624), (0.3572, -0.148, 0.0624), (0.3421, -0.1417, 0.2469), (0.3421, -0.1417, -0.2469), (0.3572, -0.148, -0.0624), (0.2734, -0.2734, 0.0624), (0.2618, -0.2618, 0.2469), (0.2618, -0.2618, -0.2469), (0.2734, -0.2734, -0.0624), (0.148, -0.3572, 0.0624), (0.1417, -0.3421, 0.2469), (0.1417, -0.3421, -0.2469), (0.148, -0.3572, -0.0624), (4.806e-08, -0.3867, 0.0624), (3.084e-08, -0.3703, 0.2469), (3.084e-08, -0.3703, -0.2469), (4.806e-08, -0.3867, -0.0624), (-0.148, -0.3572, 0.0624), (-0.1417, -0.3421, 0.2469), (-0.1417, -0.3421, -0.2469), (-0.148, -0.3572, -0.0624), (-0.2734, -0.2734, 0.0624), (-0.2618, -0.2618, 0.2469), (-0.2618, -0.2618, -0.2469), (-0.2734, -0.2734, -0.0624), (-0.3572, -0.148, 0.0624), (-0.3421, -0.1417, 0.2469), (-0.3421, -0.1417, -0.2469), (-0.3572, -0.148, -0.0624), (-0.3867, 0.0, 0.0624), (-0.3703, 0.0, 0.2469), (-0.3703, 0.0, -0.2469), (-0.3867, 0.0, -0.0624), (-0.3572, 0.148, 0.0624), (-0.3421, 0.1417, 0.2469), (-0.3421, 0.1417, -0.2469), (-0.3572, 0.148, -0.0624), (-0.2734, 0.2734, 0.0624), (-0.2618, 0.2618, 0.2469), (-0.2618, 0.2618, -0.2469), (-0.2734, 0.2734, -0.0624), (-0.148, 0.3572, 0.0624), (-0.1417, 0.3421, 0.2469), (-0.1417, 0.3421, -0.2469), (-0.148, 0.3572, -0.0624)], [], [(3, 1, 31, 29, 27, 25, 23, 21, 19, 17, 15, 13, 11, 9, 7, 5), (0, 2, 4, 6, 8, 10, 12, 14, 16, 18, 20, 22, 24, 26, 28, 30), (95, 32, 33, 94), (93, 34, 35, 92), (91, 95, 94, 90), (89, 93, 92, 88), (87, 91, 90, 86), (85, 89, 88, 84), (83, 87, 86, 82), (81, 85, 84, 80), (79, 83, 82, 78), (77, 81, 80, 76), (75, 79, 78, 74), (73, 77, 76, 72), (71, 75, 74, 70), (69, 73, 72, 68), (67, 71, 70, 66), (65, 69, 68, 64), (63, 67, 66, 62), (61, 65, 64, 60), (59, 63, 62, 58), (57, 61, 60, 56), (55, 59, 58, 54), (53, 57, 56, 52), (51, 55, 54, 50), (49, 53, 52, 48), (47, 51, 50, 46), (45, 49, 48, 44), (43, 47, 46, 42), (41, 45, 44, 40), (39, 43, 42, 38), (37, 41, 40, 36), (32, 39, 38, 33), (34, 37, 36, 35), (0, 33, 38, 2), (30, 94, 33, 0), (32, 35, 36, 39), (95, 92, 35, 32), (93, 31, 1, 34), (34, 1, 3, 37), (37, 3, 5, 41), (39, 36, 40, 43), (2, 38, 42, 4), (41, 5, 7, 45), (43, 40, 44, 47), (4, 42, 46, 6), (45, 7, 9, 49), (47, 44, 48, 51), (6, 46, 50, 8), (49, 9, 11, 53), (51, 48, 52, 55), (8, 50, 54, 10), (53, 11, 13, 57), (55, 52, 56, 59), (10, 54, 58, 12), (57, 13, 15, 61), (59, 56, 60, 63), (12, 58, 62, 14), (61, 15, 17, 65), (63, 60, 64, 67), (14, 62, 66, 16), (65, 17, 19, 69), (67, 64, 68, 71), (16, 66, 70, 18), (69, 19, 21, 73), (71, 68, 72, 75), (18, 70, 74, 20), (73, 21, 23, 77), (75, 72, 76, 79), (20, 74, 78, 22), (77, 23, 25, 81), (79, 76, 80, 83), (22, 78, 82, 24), (81, 25, 27, 85), (83, 80, 84, 87), (24, 82, 86, 26), (85, 27, 29, 89), (87, 84, 88, 91), (26, 86, 90, 28), (89, 29, 31, 93), (91, 88, 92, 95), (28, 90, 94, 30)])
_uv = me_cylinder_007.uv_layers.new(name='UVMap')
_uv.uv.foreach_set('vector', [0.8306, 0.6412, 0.8848, 0.6954, 0.9141, 0.7662, 0.9141, 0.8429, 0.8848, 0.9137, 0.8306, 0.9679, 0.7598, 0.9972, 0.6831, 0.9972, 0.6123, 0.9679, 0.5581, 0.9137, 0.5288, 0.8429, 0.5288, 0.7662, 0.5581, 0.6954, 0.6123, 0.6412, 0.6831, 0.6119, 0.7598, 0.6119, 0.09978, 0.9121, 0.07082, 0.8421, 0.07082, 0.7665, 0.09978, 0.6966, 0.1533, 0.6431, 0.2232, 0.6141, 0.2989, 0.6141, 0.3688, 0.6431, 0.4223, 0.6966, 0.4512, 0.7665, 0.4512, 0.8421, 0.4223, 0.9121, 0.3688, 0.9656, 0.2989, 0.9945, 0.2232, 0.9945, 0.1533, 0.9656, 0.06171, 0.168, -0.0007887, 0.168, -0.0007887, 0.08338, 0.06171, 0.08338, 0.06171, 0.3043, -0.0007887, 0.3043, -0.0007887, 0.2197, 0.06171, 0.2197, 0.1242, 0.168, 0.06171, 0.168, 0.06171, 0.08338, 0.1242, 0.08338, 0.1242, 0.3043, 0.06171, 0.3043, 0.06171, 0.2197, 0.1242, 0.2197, 0.1867, 0.168, 0.1242, 0.168, 0.1242, 0.08338, 0.1867, 0.08338, 0.1867, 0.3043, 0.1242, 0.3043, 0.1242, 0.2197, 0.1867, 0.2197, 0.2492, 0.168, 0.1867, 0.168, 0.1867, 0.08338, 0.2492, 0.08338, 0.2492, 0.3043, 0.1867, 0.3043, 0.1867, 0.2197, 0.2492, 0.2197, 0.3117, 0.168, 0.2492, 0.168, 0.2492, 0.08338, 0.3117, 0.08338, 0.3117, 0.3043, 0.2492, 0.3043, 0.2492, 0.2197, 0.3117, 0.2197, 0.3742, 0.168, 0.3117, 0.168, 0.3117, 0.08338, 0.3742, 0.08338, 0.3742, 0.3043, 0.3117, 0.3043, 0.3117, 0.2197, 0.3742, 0.2197, 0.4367, 0.168, 0.3742, 0.168, 0.3742, 0.08338, 0.4367, 0.08338, 0.4367, 0.3043, 0.3742, 0.3043, 0.3742, 0.2197, 0.4367, 0.2197, 0.4992, 0.168, 0.4367, 0.168, 0.4367, 0.08338, 0.4992, 0.08338, 0.4992, 0.3043, 0.4367, 0.3043, 0.4367, 0.2197, 0.4992, 0.2197, 0.5617, 0.168, 0.4992, 0.168, 0.4992, 0.08338, 0.5617, 0.08338, 0.5617, 0.3043, 0.4992, 0.3043, 0.4992, 0.2197, 0.5617, 0.2197, 0.6242, 0.168, 0.5617, 0.168, 0.5617, 0.08338, 0.6242, 0.08338, 0.6242, 0.3043, 0.5617, 0.3043, 0.5617, 0.2197, 0.6242, 0.2197, 0.6867, 0.168, 0.6242, 0.168, 0.6242, 0.08338, 0.6867, 0.08338, 0.6867, 0.3043, 0.6242, 0.3043, 0.6242, 0.2197, 0.6867, 0.2197, 0.7492, 0.168, 0.6867, 0.168, 0.6867, 0.08338, 0.7492, 0.08338, 0.7492, 0.3043, 0.6867, 0.3043, 0.6867, 0.2197, 0.7492, 0.2197, 0.8117, 0.168, 0.7492, 0.168, 0.7492, 0.08338, 0.8117, 0.08338, 0.8117, 0.3043, 0.7492, 0.3043, 0.7492, 0.2197, 0.8117, 0.2197, 0.8742, 0.168, 0.8117, 0.168, 0.8117, 0.08338, 0.8742, 0.08338, 0.8742, 0.3043, 0.8117, 0.3043, 0.8117, 0.2197, 0.8742, 0.2197, 0.9367, 0.168, 0.8742, 0.168, 0.8742, 0.08338, 0.9367, 0.08338, 0.9367, 0.3043, 0.8742, 0.3043, 0.8742, 0.2197, 0.9367, 0.2197, 0.9992, 0.168, 0.9367, 0.168, 0.9367, 0.08338, 0.9992, 0.08338, 0.9992, 0.3043, 0.9367, 0.3043, 0.9367, 0.2197, 0.9992, 0.2197, 0.9992, 0.0007887, 0.9992, 0.08338, 0.9367, 0.08338, 0.9367, 0.0007887, 0.06171, 0.0007887, 0.06171, 0.08338, -0.0007887, 0.08338, -0.0007887, 0.0007887, 0.9992, 0.168, 0.9992, 0.2197, 0.9367, 0.2197, 0.9367, 0.168, 0.06171, 0.168, 0.06171, 0.2197, -0.0007887, 0.2197, -0.0007887, 0.168, 0.06171, 0.3043, 0.06171, 0.3869, -0.0007887, 0.3869, -0.0007887, 0.3043, 0.9992, 0.3043, 0.9992, 0.3869, 0.9367, 0.3869, 0.9367, 0.3043, 0.9367, 0.3043, 0.9367, 0.3869, 0.8742, 0.3869, 0.8742, 0.3043, 0.9367, 0.168, 0.9367, 0.2197, 0.8742, 0.2197, 0.8742, 0.168, 0.9367, 0.0007887, 0.9367, 0.08338, 0.8742, 0.08338, 0.8742, 0.0007887, 0.8742, 0.3043, 0.8742, 0.3869, 0.8117, 0.3869, 0.8117, 0.3043, 0.8742, 0.168, 0.8742, 0.2197, 0.8117, 0.2197, 0.8117, 0.168, 0.8742, 0.0007887, 0.8742, 0.08338, 0.8117, 0.08338, 0.8117, 0.0007887, 0.8117, 0.3043, 0.8117, 0.3869, 0.7492, 0.3869, 0.7492, 0.3043, 0.8117, 0.168, 0.8117, 0.2197, 0.7492, 0.2197, 0.7492, 0.168, 0.8117, 0.0007887, 0.8117, 0.08338, 0.7492, 0.08338, 0.7492, 0.0007887, 0.7492, 0.3043, 0.7492, 0.3869, 0.6867, 0.3869, 0.6867, 0.3043, 0.7492, 0.168, 0.7492, 0.2197, 0.6867, 0.2197, 0.6867, 0.168, 0.7492, 0.0007887, 0.7492, 0.08338, 0.6867, 0.08338, 0.6867, 0.0007887, 0.6867, 0.3043, 0.6867, 0.3869, 0.6242, 0.3869, 0.6242, 0.3043, 0.6867, 0.168, 0.6867, 0.2197, 0.6242, 0.2197, 0.6242, 0.168, 0.6867, 0.0007887, 0.6867, 0.08338, 0.6242, 0.08338, 0.6242, 0.0007887, 0.6242, 0.3043, 0.6242, 0.3869, 0.5617, 0.3869, 0.5617, 0.3043, 0.6242, 0.168, 0.6242, 0.2197, 0.5617, 0.2197, 0.5617, 0.168, 0.6242, 0.0007887, 0.6242, 0.08338, 0.5617, 0.08338, 0.5617, 0.0007887, 0.5617, 0.3043, 0.5617, 0.3869, 0.4992, 0.3869, 0.4992, 0.3043, 0.5617, 0.168, 0.5617, 0.2197, 0.4992, 0.2197, 0.4992, 0.168, 0.5617, 0.0007887, 0.5617, 0.08338, 0.4992, 0.08338, 0.4992, 0.0007887, 0.4992, 0.3043, 0.4992, 0.3869, 0.4367, 0.3869, 0.4367, 0.3043, 0.4992, 0.168, 0.4992, 0.2197, 0.4367, 0.2197, 0.4367, 0.168, 0.4992, 0.0007887, 0.4992, 0.08338, 0.4367, 0.08338, 0.4367, 0.0007887, 0.4367, 0.3043, 0.4367, 0.3869, 0.3742, 0.3869, 0.3742, 0.3043, 0.4367, 0.168, 0.4367, 0.2197, 0.3742, 0.2197, 0.3742, 0.168, 0.4367, 0.0007887, 0.4367, 0.08338, 0.3742, 0.08338, 0.3742, 0.0007887, 0.3742, 0.3043, 0.3742, 0.3869, 0.3117, 0.3869, 0.3117, 0.3043, 0.3742, 0.168, 0.3742, 0.2197, 0.3117, 0.2197, 0.3117, 0.168, 0.3742, 0.0007887, 0.3742, 0.08338, 0.3117, 0.08338, 0.3117, 0.0007887, 0.3117, 0.3043, 0.3117, 0.3869, 0.2492, 0.3869, 0.2492, 0.3043, 0.3117, 0.168, 0.3117, 0.2197, 0.2492, 0.2197, 0.2492, 0.168, 0.3117, 0.0007887, 0.3117, 0.08338, 0.2492, 0.08338, 0.2492, 0.0007887, 0.2492, 0.3043, 0.2492, 0.3869, 0.1867, 0.3869, 0.1867, 0.3043, 0.2492, 0.168, 0.2492, 0.2197, 0.1867, 0.2197, 0.1867, 0.168, 0.2492, 0.0007887, 0.2492, 0.08338, 0.1867, 0.08338, 0.1867, 0.0007887, 0.1867, 0.3043, 0.1867, 0.3869, 0.1242, 0.3869, 0.1242, 0.3043, 0.1867, 0.168, 0.1867, 0.2197, 0.1242, 0.2197, 0.1242, 0.168, 0.1867, 0.0007887, 0.1867, 0.08338, 0.1242, 0.08338, 0.1242, 0.0007887, 0.1242, 0.3043, 0.1242, 0.3869, 0.06171, 0.3869, 0.06171, 0.3043, 0.1242, 0.168, 0.1242, 0.2197, 0.06171, 0.2197, 0.06171, 0.168, 0.1242, 0.0007887, 0.1242, 0.08338, 0.06171, 0.08338, 0.06171, 0.0007887])
me_cylinder_007.materials.append(mat_material_001)
me_cylinder_007.update()
me_cylinder_008 = bpy.data.meshes.new('Cylinder.008')
me_cylinder_008.from_pydata([(0.0, 0.3409, -0.4108), (0.0, 0.3409, 0.4108), (0.1304, 0.3149, -0.4108), (0.1304, 0.3149, 0.4108), (0.241, 0.241, -0.4108), (0.241, 0.241, 0.4108), (0.3149, 0.1304, -0.4108), (0.3149, 0.1304, 0.4108), (0.3409, 0.0, -0.4108), (0.3409, 0.0, 0.4108), (0.3149, -0.1304, -0.4108), (0.3149, -0.1304, 0.4108), (0.241, -0.241, -0.4108), (0.241, -0.241, 0.4108), (0.1304, -0.3149, -0.4108), (0.1304, -0.3149, 0.4108), (0.0, -0.3409, -0.4108), (0.0, -0.3409, 0.4108), (-0.1304, -0.3149, -0.4108), (-0.1304, -0.3149, 0.4108), (-0.241, -0.241, -0.4108), (-0.241, -0.241, 0.4108), (-0.3149, -0.1304, -0.4108), (-0.3149, -0.1304, 0.4108), (-0.3409, 0.0, -0.4108), (-0.3409, 0.0, 0.4108), (-0.3149, 0.1304, -0.4108), (-0.3149, 0.1304, 0.4108), (-0.241, 0.241, -0.4108), (-0.241, 0.241, 0.4108), (-0.1304, 0.3149, -0.4108), (-0.1304, 0.3149, 0.4108), (4.806e-08, 0.3867, -0.0624), (3.084e-08, 0.3703, -0.2469), (3.084e-08, 0.3703, 0.2469), (4.806e-08, 0.3867, 0.0624), (0.148, 0.3572, 0.0624), (0.1417, 0.3421, 0.2469), (0.1417, 0.3421, -0.2469), (0.148, 0.3572, -0.0624), (0.2734, 0.2734, 0.0624), (0.2618, 0.2618, 0.2469), (0.2618, 0.2618, -0.2469), (0.2734, 0.2734, -0.0624), (0.3572, 0.148, 0.0624), (0.3421, 0.1417, 0.2469), (0.3421, 0.1417, -0.2469), (0.3572, 0.148, -0.0624), (0.3867, 0.0, 0.0624), (0.3703, 0.0, 0.2469), (0.3703, 0.0, -0.2469), (0.3867, 0.0, -0.0624), (0.3572, -0.148, 0.0624), (0.3421, -0.1417, 0.2469), (0.3421, -0.1417, -0.2469), (0.3572, -0.148, -0.0624), (0.2734, -0.2734, 0.0624), (0.2618, -0.2618, 0.2469), (0.2618, -0.2618, -0.2469), (0.2734, -0.2734, -0.0624), (0.148, -0.3572, 0.0624), (0.1417, -0.3421, 0.2469), (0.1417, -0.3421, -0.2469), (0.148, -0.3572, -0.0624), (4.806e-08, -0.3867, 0.0624), (3.084e-08, -0.3703, 0.2469), (3.084e-08, -0.3703, -0.2469), (4.806e-08, -0.3867, -0.0624), (-0.148, -0.3572, 0.0624), (-0.1417, -0.3421, 0.2469), (-0.1417, -0.3421, -0.2469), (-0.148, -0.3572, -0.0624), (-0.2734, -0.2734, 0.0624), (-0.2618, -0.2618, 0.2469), (-0.2618, -0.2618, -0.2469), (-0.2734, -0.2734, -0.0624), (-0.3572, -0.148, 0.0624), (-0.3421, -0.1417, 0.2469), (-0.3421, -0.1417, -0.2469), (-0.3572, -0.148, -0.0624), (-0.3867, 0.0, 0.0624), (-0.3703, 0.0, 0.2469), (-0.3703, 0.0, -0.2469), (-0.3867, 0.0, -0.0624), (-0.3572, 0.148, 0.0624), (-0.3421, 0.1417, 0.2469), (-0.3421, 0.1417, -0.2469), (-0.3572, 0.148, -0.0624), (-0.2734, 0.2734, 0.0624), (-0.2618, 0.2618, 0.2469), (-0.2618, 0.2618, -0.2469), (-0.2734, 0.2734, -0.0624), (-0.148, 0.3572, 0.0624), (-0.1417, 0.3421, 0.2469), (-0.1417, 0.3421, -0.2469), (-0.148, 0.3572, -0.0624)], [], [(3, 1, 31, 29, 27, 25, 23, 21, 19, 17, 15, 13, 11, 9, 7, 5), (0, 2, 4, 6, 8, 10, 12, 14, 16, 18, 20, 22, 24, 26, 28, 30), (95, 32, 33, 94), (93, 34, 35, 92), (91, 95, 94, 90), (89, 93, 92, 88), (87, 91, 90, 86), (85, 89, 88, 84), (83, 87, 86, 82), (81, 85, 84, 80), (79, 83, 82, 78), (77, 81, 80, 76), (75, 79, 78, 74), (73, 77, 76, 72), (71, 75, 74, 70), (69, 73, 72, 68), (67, 71, 70, 66), (65, 69, 68, 64), (63, 67, 66, 62), (61, 65, 64, 60), (59, 63, 62, 58), (57, 61, 60, 56), (55, 59, 58, 54), (53, 57, 56, 52), (51, 55, 54, 50), (49, 53, 52, 48), (47, 51, 50, 46), (45, 49, 48, 44), (43, 47, 46, 42), (41, 45, 44, 40), (39, 43, 42, 38), (37, 41, 40, 36), (32, 39, 38, 33), (34, 37, 36, 35), (0, 33, 38, 2), (30, 94, 33, 0), (32, 35, 36, 39), (95, 92, 35, 32), (93, 31, 1, 34), (34, 1, 3, 37), (37, 3, 5, 41), (39, 36, 40, 43), (2, 38, 42, 4), (41, 5, 7, 45), (43, 40, 44, 47), (4, 42, 46, 6), (45, 7, 9, 49), (47, 44, 48, 51), (6, 46, 50, 8), (49, 9, 11, 53), (51, 48, 52, 55), (8, 50, 54, 10), (53, 11, 13, 57), (55, 52, 56, 59), (10, 54, 58, 12), (57, 13, 15, 61), (59, 56, 60, 63), (12, 58, 62, 14), (61, 15, 17, 65), (63, 60, 64, 67), (14, 62, 66, 16), (65, 17, 19, 69), (67, 64, 68, 71), (16, 66, 70, 18), (69, 19, 21, 73), (71, 68, 72, 75), (18, 70, 74, 20), (73, 21, 23, 77), (75, 72, 76, 79), (20, 74, 78, 22), (77, 23, 25, 81), (79, 76, 80, 83), (22, 78, 82, 24), (81, 25, 27, 85), (83, 80, 84, 87), (24, 82, 86, 26), (85, 27, 29, 89), (87, 84, 88, 91), (26, 86, 90, 28), (89, 29, 31, 93), (91, 88, 92, 95), (28, 90, 94, 30)])
_uv = me_cylinder_008.uv_layers.new(name='UVMap')
_uv.uv.foreach_set('vector', [0.8306, 0.6412, 0.8848, 0.6954, 0.9141, 0.7662, 0.9141, 0.8429, 0.8848, 0.9137, 0.8306, 0.9679, 0.7598, 0.9972, 0.6831, 0.9972, 0.6123, 0.9679, 0.5581, 0.9137, 0.5288, 0.8429, 0.5288, 0.7662, 0.5581, 0.6954, 0.6123, 0.6412, 0.6831, 0.6119, 0.7598, 0.6119, 0.09978, 0.9121, 0.07082, 0.8421, 0.07082, 0.7665, 0.09978, 0.6966, 0.1533, 0.6431, 0.2232, 0.6141, 0.2989, 0.6141, 0.3688, 0.6431, 0.4223, 0.6966, 0.4512, 0.7665, 0.4512, 0.8421, 0.4223, 0.9121, 0.3688, 0.9656, 0.2989, 0.9945, 0.2232, 0.9945, 0.1533, 0.9656, 0.06171, 0.168, -0.0007887, 0.168, -0.0007887, 0.08338, 0.06171, 0.08338, 0.06171, 0.3043, -0.0007887, 0.3043, -0.0007887, 0.2197, 0.06171, 0.2197, 0.1242, 0.168, 0.06171, 0.168, 0.06171, 0.08338, 0.1242, 0.08338, 0.1242, 0.3043, 0.06171, 0.3043, 0.06171, 0.2197, 0.1242, 0.2197, 0.1867, 0.168, 0.1242, 0.168, 0.1242, 0.08338, 0.1867, 0.08338, 0.1867, 0.3043, 0.1242, 0.3043, 0.1242, 0.2197, 0.1867, 0.2197, 0.2492, 0.168, 0.1867, 0.168, 0.1867, 0.08338, 0.2492, 0.08338, 0.2492, 0.3043, 0.1867, 0.3043, 0.1867, 0.2197, 0.2492, 0.2197, 0.3117, 0.168, 0.2492, 0.168, 0.2492, 0.08338, 0.3117, 0.08338, 0.3117, 0.3043, 0.2492, 0.3043, 0.2492, 0.2197, 0.3117, 0.2197, 0.3742, 0.168, 0.3117, 0.168, 0.3117, 0.08338, 0.3742, 0.08338, 0.3742, 0.3043, 0.3117, 0.3043, 0.3117, 0.2197, 0.3742, 0.2197, 0.4367, 0.168, 0.3742, 0.168, 0.3742, 0.08338, 0.4367, 0.08338, 0.4367, 0.3043, 0.3742, 0.3043, 0.3742, 0.2197, 0.4367, 0.2197, 0.4992, 0.168, 0.4367, 0.168, 0.4367, 0.08338, 0.4992, 0.08338, 0.4992, 0.3043, 0.4367, 0.3043, 0.4367, 0.2197, 0.4992, 0.2197, 0.5617, 0.168, 0.4992, 0.168, 0.4992, 0.08338, 0.5617, 0.08338, 0.5617, 0.3043, 0.4992, 0.3043, 0.4992, 0.2197, 0.5617, 0.2197, 0.6242, 0.168, 0.5617, 0.168, 0.5617, 0.08338, 0.6242, 0.08338, 0.6242, 0.3043, 0.5617, 0.3043, 0.5617, 0.2197, 0.6242, 0.2197, 0.6867, 0.168, 0.6242, 0.168, 0.6242, 0.08338, 0.6867, 0.08338, 0.6867, 0.3043, 0.6242, 0.3043, 0.6242, 0.2197, 0.6867, 0.2197, 0.7492, 0.168, 0.6867, 0.168, 0.6867, 0.08338, 0.7492, 0.08338, 0.7492, 0.3043, 0.6867, 0.3043, 0.6867, 0.2197, 0.7492, 0.2197, 0.8117, 0.168, 0.7492, 0.168, 0.7492, 0.08338, 0.8117, 0.08338, 0.8117, 0.3043, 0.7492, 0.3043, 0.7492, 0.2197, 0.8117, 0.2197, 0.8742, 0.168, 0.8117, 0.168, 0.8117, 0.08338, 0.8742, 0.08338, 0.8742, 0.3043, 0.8117, 0.3043, 0.8117, 0.2197, 0.8742, 0.2197, 0.9367, 0.168, 0.8742, 0.168, 0.8742, 0.08338, 0.9367, 0.08338, 0.9367, 0.3043, 0.8742, 0.3043, 0.8742, 0.2197, 0.9367, 0.2197, 0.9992, 0.168, 0.9367, 0.168, 0.9367, 0.08338, 0.9992, 0.08338, 0.9992, 0.3043, 0.9367, 0.3043, 0.9367, 0.2197, 0.9992, 0.2197, 0.9992, 0.0007887, 0.9992, 0.08338, 0.9367, 0.08338, 0.9367, 0.0007887, 0.06171, 0.0007887, 0.06171, 0.08338, -0.0007887, 0.08338, -0.0007887, 0.0007887, 0.9992, 0.168, 0.9992, 0.2197, 0.9367, 0.2197, 0.9367, 0.168, 0.06171, 0.168, 0.06171, 0.2197, -0.0007887, 0.2197, -0.0007887, 0.168, 0.06171, 0.3043, 0.06171, 0.3869, -0.0007887, 0.3869, -0.0007887, 0.3043, 0.9992, 0.3043, 0.9992, 0.3869, 0.9367, 0.3869, 0.9367, 0.3043, 0.9367, 0.3043, 0.9367, 0.3869, 0.8742, 0.3869, 0.8742, 0.3043, 0.9367, 0.168, 0.9367, 0.2197, 0.8742, 0.2197, 0.8742, 0.168, 0.9367, 0.0007887, 0.9367, 0.08338, 0.8742, 0.08338, 0.8742, 0.0007887, 0.8742, 0.3043, 0.8742, 0.3869, 0.8117, 0.3869, 0.8117, 0.3043, 0.8742, 0.168, 0.8742, 0.2197, 0.8117, 0.2197, 0.8117, 0.168, 0.8742, 0.0007887, 0.8742, 0.08338, 0.8117, 0.08338, 0.8117, 0.0007887, 0.8117, 0.3043, 0.8117, 0.3869, 0.7492, 0.3869, 0.7492, 0.3043, 0.8117, 0.168, 0.8117, 0.2197, 0.7492, 0.2197, 0.7492, 0.168, 0.8117, 0.0007887, 0.8117, 0.08338, 0.7492, 0.08338, 0.7492, 0.0007887, 0.7492, 0.3043, 0.7492, 0.3869, 0.6867, 0.3869, 0.6867, 0.3043, 0.7492, 0.168, 0.7492, 0.2197, 0.6867, 0.2197, 0.6867, 0.168, 0.7492, 0.0007887, 0.7492, 0.08338, 0.6867, 0.08338, 0.6867, 0.0007887, 0.6867, 0.3043, 0.6867, 0.3869, 0.6242, 0.3869, 0.6242, 0.3043, 0.6867, 0.168, 0.6867, 0.2197, 0.6242, 0.2197, 0.6242, 0.168, 0.6867, 0.0007887, 0.6867, 0.08338, 0.6242, 0.08338, 0.6242, 0.0007887, 0.6242, 0.3043, 0.6242, 0.3869, 0.5617, 0.3869, 0.5617, 0.3043, 0.6242, 0.168, 0.6242, 0.2197, 0.5617, 0.2197, 0.5617, 0.168, 0.6242, 0.0007887, 0.6242, 0.08338, 0.5617, 0.08338, 0.5617, 0.0007887, 0.5617, 0.3043, 0.5617, 0.3869, 0.4992, 0.3869, 0.4992, 0.3043, 0.5617, 0.168, 0.5617, 0.2197, 0.4992, 0.2197, 0.4992, 0.168, 0.5617, 0.0007887, 0.5617, 0.08338, 0.4992, 0.08338, 0.4992, 0.0007887, 0.4992, 0.3043, 0.4992, 0.3869, 0.4367, 0.3869, 0.4367, 0.3043, 0.4992, 0.168, 0.4992, 0.2197, 0.4367, 0.2197, 0.4367, 0.168, 0.4992, 0.0007887, 0.4992, 0.08338, 0.4367, 0.08338, 0.4367, 0.0007887, 0.4367, 0.3043, 0.4367, 0.3869, 0.3742, 0.3869, 0.3742, 0.3043, 0.4367, 0.168, 0.4367, 0.2197, 0.3742, 0.2197, 0.3742, 0.168, 0.4367, 0.0007887, 0.4367, 0.08338, 0.3742, 0.08338, 0.3742, 0.0007887, 0.3742, 0.3043, 0.3742, 0.3869, 0.3117, 0.3869, 0.3117, 0.3043, 0.3742, 0.168, 0.3742, 0.2197, 0.3117, 0.2197, 0.3117, 0.168, 0.3742, 0.0007887, 0.3742, 0.08338, 0.3117, 0.08338, 0.3117, 0.0007887, 0.3117, 0.3043, 0.3117, 0.3869, 0.2492, 0.3869, 0.2492, 0.3043, 0.3117, 0.168, 0.3117, 0.2197, 0.2492, 0.2197, 0.2492, 0.168, 0.3117, 0.0007887, 0.3117, 0.08338, 0.2492, 0.08338, 0.2492, 0.0007887, 0.2492, 0.3043, 0.2492, 0.3869, 0.1867, 0.3869, 0.1867, 0.3043, 0.2492, 0.168, 0.2492, 0.2197, 0.1867, 0.2197, 0.1867, 0.168, 0.2492, 0.0007887, 0.2492, 0.08338, 0.1867, 0.08338, 0.1867, 0.0007887, 0.1867, 0.3043, 0.1867, 0.3869, 0.1242, 0.3869, 0.1242, 0.3043, 0.1867, 0.168, 0.1867, 0.2197, 0.1242, 0.2197, 0.1242, 0.168, 0.1867, 0.0007887, 0.1867, 0.08338, 0.1242, 0.08338, 0.1242, 0.0007887, 0.1242, 0.3043, 0.1242, 0.3869, 0.06171, 0.3869, 0.06171, 0.3043, 0.1242, 0.168, 0.1242, 0.2197, 0.06171, 0.2197, 0.06171, 0.168, 0.1242, 0.0007887, 0.1242, 0.08338, 0.06171, 0.08338, 0.06171, 0.0007887])
me_cylinder_008.materials.append(mat_material_001)
me_cylinder_008.update()

# ---- objects
ob_light = bpy.data.objects.new('Light', light_light)
ob_camera = bpy.data.objects.new('Camera', cam_camera)
ob_cube_001 = bpy.data.objects.new('Cube.001', me_cube_001)
ob_plane_top = bpy.data.objects.new('Plane top', None)
ob_empty = bpy.data.objects.new('Empty', None)
ob_empty_001 = bpy.data.objects.new('Empty.001', None)
ob_cube = bpy.data.objects.new('Cube', me_cube)
ob_cylinder = bpy.data.objects.new('Cylinder', me_cylinder_001)
ob_cylinder_001 = bpy.data.objects.new('Cylinder.001', me_cylinder_006)
ob_cylinder_002 = bpy.data.objects.new('Cylinder.002', me_cylinder_007)
ob_cylinder_003 = bpy.data.objects.new('Cylinder.003', me_cylinder_008)

# ---- transforms, parenting, visibility, modifiers, constraints
ob_light.location = (4.076, 1.005, 5.904)
ob_light.rotation_euler = (0.6503, 0.05522, 1.866)
ob_light.lock_rotations_4d = False
ob_light.empty_display_type = 'ARROWS'
ob_light.color = (0.0, 0.0, 0.0, 0.0)
ob_light.lineart.crease_threshold = 0.0
ob_camera.location = (7.359, -6.926, 4.958)
ob_camera.rotation_euler = (1.109, 0.0, 0.8149)
ob_camera.lock_rotations_4d = False
ob_camera.empty_display_type = 'ARROWS'
ob_camera.color = (0.0, 0.0, 0.0, 0.0)
ob_camera.display_type = 'WIRE'
ob_camera.lineart.crease_threshold = 0.0
ob_cube_001.location = (0.001858, -0.3624, -0.0004866)
ob_cube_001.scale = (1.945, 1.0, 1.0)
_m = ob_cube_001.modifiers.new('Mirror', 'MIRROR')
_m.use_clip = True
ob_plane_top.location = (0.05929, 0.0, -1.887)
ob_plane_top.empty_display_type = 'IMAGE'
ob_plane_top.empty_display_size = 5.0
ob_plane_top.show_empty_image_perspective = False
ob_empty.location = (0.06246, 2.569, 0.1833)
ob_empty.rotation_euler = (1.571, -0.0, 0.0)
ob_empty.scale = (1.159, 1.159, 1.159)
ob_empty.empty_display_type = 'IMAGE'
ob_empty.empty_display_size = 5.0
ob_empty.show_empty_image_perspective = False
ob_empty.color = (1.0, 1.0, 1.0, 0.6296)
ob_empty_001.location = (-3.248, 0.1152, 0.02924)
ob_empty_001.rotation_euler = (1.571, -4.371e-08, 1.571)
ob_empty_001.scale = (1.192, 1.192, 1.192)
ob_empty_001.empty_display_type = 'IMAGE'
ob_empty_001.empty_display_size = 5.0
ob_empty_001.show_empty_image_perspective = False
ob_empty_001.color = (1.0, 1.0, 1.0, 0.6481)
ob_cube.location = (1.006, 1.025, 0.9969)
ob_cube.lock_rotations_4d = False
ob_cube.empty_display_type = 'ARROWS'
ob_cube.lineart.crease_threshold = 0.0
ob_cylinder.location = (-1.584, 1.0, 0.441)
ob_cylinder.rotation_euler = (3.142, -0.0, 0.0)
ob_cylinder_001.location = (-2.859, 1.0, 0.441)
ob_cylinder_001.rotation_euler = (3.142, -0.0, 0.0)
ob_cylinder_002.location = (-4.091, 1.0, 0.441)
ob_cylinder_002.rotation_euler = (3.142, -0.0, 0.0)
ob_cylinder_003.location = (-5.323, 1.0, 0.441)
ob_cylinder_003.rotation_euler = (3.142, -0.0, 0.0)

# ---- collection membership
col_collection.objects.link(ob_light)
col_collection.objects.link(ob_camera)
col_collection.objects.link(ob_cube_001)
col_collection.objects.link(ob_plane_top)
col_collection.objects.link(ob_empty)
col_collection.objects.link(ob_empty_001)
col_unit1.objects.link(ob_cube)
col_unit1.objects.link(ob_cylinder)
col_unit1.objects.link(ob_cylinder_001)
col_unit1.objects.link(ob_cylinder_002)
col_unit1.objects.link(ob_cylinder_003)

# ---- scene / render settings (as saved in the file)
scene.camera = ob_camera
scene.frame_start = 1; scene.frame_end = 250; scene.frame_set(1)
scene.render.engine = 'BLENDER_EEVEE_NEXT'
bpy.context.view_layer.update()
